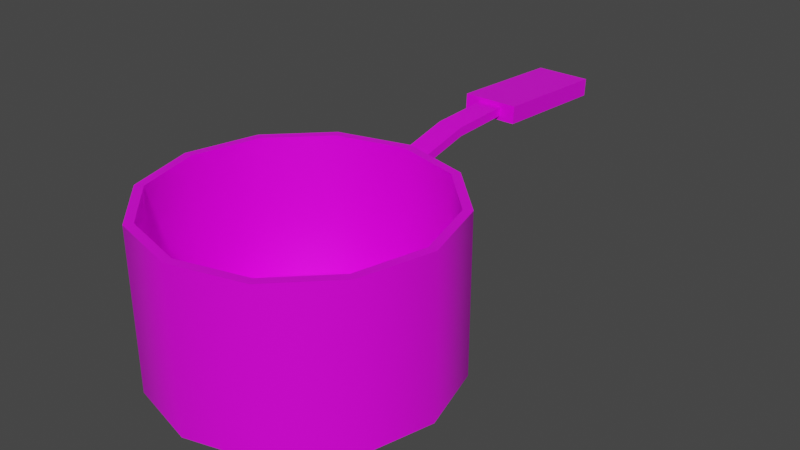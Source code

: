 # Source: prop-pot.blend  (saved by Blender 2.93.20; exported with 4.5.12 LTS)
import bpy
from mathutils import Matrix  # noqa: F401  (used for matrix-valued properties, if any)

bpy.ops.wm.read_factory_settings(use_empty=True)
scene = bpy.context.scene
scene.name = 'Scene'

# ---- collections
col_collection = bpy.data.collections.new('Collection'); scene.collection.children.link(col_collection)

# ---- images (referenced by path relative to the original .blend; pixels are not part of the script)
import os
ASSET_DIR = os.environ.get("B2B_ASSET_DIR", "")  # directory of the original .blend (textures are referenced by path, not embedded)
HERE = os.path.dirname(os.path.abspath(__file__))  # packed textures are extracted next to this script under _unpacked/

def load_image(name, relpath, width, height, colorspace="sRGB"):
    """Load a texture the original file referenced (path relative to the .blend, or extracted next to this script)."""
    p = next((c for c in (os.path.join(HERE, relpath), os.path.join(ASSET_DIR, relpath)) if relpath and os.path.exists(c)), "")
    if p:
        img = bpy.data.images.load(p, check_existing=True)
        img.name = name
    else:  # same state as the original file: an image datablock whose file is absent (Cycles renders it pink)
        img = bpy.data.images.new(name, width, height)
        img.source = "FILE"
        img.filepath = "//" + (relpath or name)
    img.colorspace_settings.name = colorspace
    return img
img_metal_png = load_image('metal.png', 'metal.png', 1024, 1024, 'sRGB')

# ---- materials (node trees are filled in below, after node groups)
mat_metal = bpy.data.materials.new('Metal')
mat_metal.alpha_threshold = 0.0
mat_metal.line_color = (0.0, 0.0, 0.0, 1.0)

# ---- material node trees
mat_metal.use_nodes = True; mat_metal.node_tree.nodes.clear()
_N = mat_metal.node_tree.nodes; _L = mat_metal.node_tree.links
n0 = _N.new('ShaderNodeOutputMaterial'); n0.name = 'Material Output'; n0.location = (300, 300)
n1 = _N.new('ShaderNodeBsdfPrincipled'); n1.name = 'Principled BSDF'; n1.location = (10, 300)
n1.distribution = 'GGX'
n1.subsurface_method = 'BURLEY'
n1.inputs[2].default_value = 0.4
n1.inputs[3].default_value = 1.45
n1.inputs[27].default_value = (0.0, 0.0, 0.0, 1.0)
n1.inputs[28].default_value = 1.0
n2 = _N.new('ShaderNodeTexImage'); n2.name = 'Image Texture'; n2.location = (-280, 280)
n2.image = img_metal_png
_L.new(n1.outputs[0], n0.inputs[0])
_L.new(n2.outputs[0], n1.inputs[0])
n0.is_active_output = True

# ---- world
world_world = bpy.data.worlds.new('World'); scene.world = world_world
world_world.use_nodes = True; world_world.node_tree.nodes.clear()
_N = world_world.node_tree.nodes; _L = world_world.node_tree.links
n0 = _N.new('ShaderNodeOutputWorld'); n0.name = 'World Output'; n0.location = (300, 300)
n1 = _N.new('ShaderNodeBackground'); n1.name = 'Background'; n1.location = (10, 300)
n1.inputs[0].default_value = (0.05088, 0.05088, 0.05088, 1.0)
_L.new(n1.outputs[0], n0.inputs[0])
n0.is_active_output = True
world_world.color = (0.05088, 0.05088, 0.05088)
world_world.use_sun_shadow = False
world_world.sun_shadow_jitter_overblur = 0.0

# ---- meshes
me_prop_pot = bpy.data.meshes.new('prop-pot')
me_prop_pot.from_pydata([(0.0, -7.868e-09, -0.18), (-0.09, -6.814e-09, -0.1559), (-0.1559, -3.934e-09, -0.09), (-0.18, 3.439e-16, 7.868e-09), (-0.1559, 3.934e-09, 0.09), (-0.09, 6.814e-09, 0.1559), (1.574e-08, 7.868e-09, 0.18), (0.09, 6.814e-09, 0.1559), (0.1559, 3.934e-09, 0.09), (0.18, -9.383e-17, -2.146e-09), (0.1559, -3.934e-09, -0.09), (0.09, -6.814e-09, -0.1559), (-5.146e-10, 0.2, -0.1689), (-0.08444, 0.2, -0.1463), (-0.1463, 0.2, -0.08444), (-0.1689, 0.2, -1.732e-09), (-0.1463, 0.2, 0.08444), (-0.08444, 0.2, 0.1463), (1.522e-08, 0.2, 0.1689), (0.08444, 0.2, 0.1463), (0.1463, 0.2, 0.08444), (0.1689, 0.2, -1.089e-08), (0.1463, 0.2, -0.08444), (0.08444, 0.2, -0.1463), (-0.09, 0.2, -0.1559), (0.0, 0.2, -0.18), (-0.1559, 0.2, -0.09), (-0.18, 0.2, -8.742e-10), (-0.1559, 0.2, 0.09), (-0.09, 0.2, 0.1559), (1.574e-08, 0.2, 0.18), (0.09, 0.2, 0.1559), (0.1559, 0.2, 0.09), (0.18, 0.2, -1.089e-08), (0.1559, 0.2, -0.09), (0.09, 0.2, -0.1559), (-1.149e-08, 0.01662, -0.1689), (-0.08444, 0.01662, -0.1463), (-0.1463, 0.01662, -0.08444), (-0.1689, 0.01662, 6.284e-09), (-0.1463, 0.01662, 0.08444), (-0.08444, 0.01662, 0.1463), (4.243e-09, 0.01662, 0.1689), (0.08444, 0.01662, 0.1463), (0.1463, 0.01662, 0.08444), (0.1689, 0.01662, -2.873e-09), (0.1463, 0.01662, -0.08444), (0.08444, 0.01662, -0.1463), (-0.01555, 0.1858, -0.1823), (0.01555, 0.1858, -0.1823), (-0.07511, 0.192, -0.1558), (4.252e-09, 0.192, -0.1761), (0.07511, 0.192, -0.1558), (-0.07511, 0.1533, -0.1558), (4.252e-09, 0.1533, -0.1761), (0.07511, 0.1533, -0.1558), (-0.0781, 0.192, -0.1693), (5.196e-09, 0.192, -0.1915), (0.0781, 0.192, -0.1693), (-0.0781, 0.1533, -0.1693), (5.196e-09, 0.1533, -0.1915), (0.0781, 0.1533, -0.1693), (-0.01555, 0.2039, -0.3349), (0.01555, 0.2039, -0.3349), (-0.01555, 0.1746, -0.1823), (0.01555, 0.1746, -0.1823), (-0.01555, 0.1927, -0.3342), (0.01555, 0.1927, -0.3342), (-0.03561, 0.2094, -0.3353), (0.03561, 0.2094, -0.3353), (-0.03561, 0.1871, -0.3339), (0.03561, 0.1871, -0.3339), (-0.03561, 0.1987, -0.5027), (0.03561, 0.1987, -0.5027), (-0.03561, 0.1764, -0.5013), (0.03561, 0.1764, -0.5013), (0.01555, 0.202, -0.2545), (-0.01555, 0.202, -0.2545), (0.01555, 0.1908, -0.2552), (-0.01555, 0.1908, -0.2552), (0.04906, 0.1609, -0.1768), (0.04906, 0.1844, -0.1768), (0.0717, 0.1609, -0.1704), (0.0717, 0.1844, -0.1704), (0.0632, 0.1726, -0.1837), (-0.05047, 0.1609, -0.1768), (-0.05047, 0.1844, -0.1768), (-0.0731, 0.1609, -0.1704), (-0.0731, 0.1844, -0.1704), (-0.0646, 0.1726, -0.1837)], [], [(1, 0, 11, 10, 9, 8, 7, 6, 5, 4, 3, 2), (17, 18, 42, 41), (1, 2, 26, 24), (8, 9, 33, 32), (5, 6, 30, 29), (2, 3, 27, 26), (9, 10, 34, 33), (6, 7, 31, 30), (3, 4, 28, 27), (10, 11, 35, 34), (0, 1, 24, 25), (7, 8, 32, 31), (4, 5, 29, 28), (11, 0, 25, 35), (13, 12, 25, 24), (14, 13, 24, 26), (15, 14, 26, 27), (16, 15, 27, 28), (17, 16, 28, 29), (18, 17, 29, 30), (19, 18, 30, 31), (20, 19, 31, 32), (21, 20, 32, 33), (22, 21, 33, 34), (23, 22, 34, 35), (12, 23, 35, 25), (37, 38, 39, 40, 41, 42, 43, 44, 45, 46, 47, 36), (14, 15, 39, 38), (21, 22, 46, 45), (18, 19, 43, 42), (15, 16, 40, 39), (22, 23, 47, 46), (12, 13, 37, 36), (19, 20, 44, 43), (16, 17, 41, 40), (23, 12, 36, 47), (13, 14, 38, 37), (20, 21, 45, 44), (57, 58, 61, 60), (56, 57, 60, 59), (53, 50, 56, 59), (52, 55, 61, 58), (54, 53, 59, 60), (50, 51, 57, 56), (55, 54, 60, 61), (51, 52, 58, 57), (76, 63, 62, 77), (78, 79, 66, 67), (76, 49, 65, 78), (68, 70, 71, 69), (77, 62, 66, 79), (72, 73, 75, 74), (70, 68, 72, 74), (71, 70, 74, 75), (69, 71, 75, 73), (68, 69, 73, 72), (48, 77, 79, 64), (63, 76, 78, 67), (65, 64, 79, 78), (49, 76, 77, 48), (80, 81, 84), (84, 83, 82), (82, 83, 81, 80), (84, 82, 80), (84, 81, 83), (85, 89, 86), (89, 87, 88), (87, 85, 86, 88), (89, 85, 87), (89, 88, 86)])
me_prop_pot.polygons.foreach_set('use_smooth', [1, 1, 1, 1, 1, 1, 1, 1, 1, 1, 1, 1, 1, 1, 1, 1, 1, 1, 1, 1, 1, 1, 1, 1, 1, 1, 1, 1, 1, 1, 1, 1, 1, 1, 1, 1, 1, 1, 1, 1, 0, 0, 0, 0, 0, 0, 1, 1, 1, 0, 1, 0, 0, 0, 0, 0, 1, 1, 1, 1, 0, 0, 0, 0, 0, 0, 0, 0, 0, 0])
_k = set([(0, 1), (0, 11), (1, 2), (2, 3), (3, 4), (4, 5), (5, 6), (6, 7), (7, 8), (8, 9), (9, 10), (10, 11), (12, 13), (12, 23), (13, 14), (14, 15), (15, 16), (16, 17), (17, 18), (18, 19), (19, 20), (20, 21), (21, 22), (22, 23), (24, 25), (24, 26), (25, 35), (26, 27), (27, 28), (28, 29), (29, 30), (30, 31), (31, 32), (32, 33), (33, 34), (34, 35), (36, 37), (36, 47), (37, 38), (38, 39), (39, 40), (40, 41), (41, 42), (42, 43), (43, 44), (44, 45), (45, 46), (46, 47), (48, 77), (49, 76), (56, 57), (56, 59), (57, 58), (58, 61), (59, 60), (60, 61), (62, 77), (63, 76), (64, 79), (65, 78), (66, 79), (67, 78)])
me_prop_pot.attributes.new('sharp_edge', 'BOOLEAN', 'EDGE').data.foreach_set('value', [ (min(e.vertices), max(e.vertices)) in _k for e in me_prop_pot.edges])
_uv = me_prop_pot.uv_layers.new(name='UVMap')
_uv.uv.foreach_set('vector', [0.613, 0.5807, 0.5409, 0.6224, 0.4576, 0.6224, 0.3854, 0.5807, 0.3438, 0.5086, 0.3438, 0.4253, 0.3854, 0.3532, 0.4576, 0.3115, 0.5409, 0.3115, 0.613, 0.3532, 0.6547, 0.4253, 0.6547, 0.5086, 0.1794, 0.7817, 0.1794, 0.7036, 0.3434, 0.7036, 0.3434, 0.7817, 0.179, 0.8332, 0.179, 0.9165, 0.0002113, 0.9165, 0.0002113, 0.8332, 0.179, 0.4167, 0.179, 0.5, 0.0002113, 0.5, 0.0002114, 0.4167, 0.179, 0.1668, 0.179, 0.2501, 0.0002114, 0.2501, 0.0002114, 0.1668, 0.179, 0.9165, 0.179, 0.9998, 0.0002113, 0.9998, 0.0002113, 0.9165, 0.179, 0.5, 0.179, 0.5833, 0.0002113, 0.5833, 0.0002113, 0.5, 0.179, 0.2501, 0.179, 0.3334, 0.0002114, 0.3334, 0.0002114, 0.2501, 0.179, 0.0002114, 0.179, 0.08351, 0.0002114, 0.08351, 0.0002114, 0.0002113, 0.179, 0.5833, 0.179, 0.6666, 0.0002113, 0.6666, 0.0002113, 0.5833, 0.179, 0.7499, 0.179, 0.8332, 0.0002113, 0.8332, 0.0002113, 0.7499, 0.179, 0.3334, 0.179, 0.4167, 0.0002114, 0.4167, 0.0002114, 0.3334, 0.179, 0.08351, 0.179, 0.1668, 0.0002114, 0.1668, 0.0002114, 0.08351, 0.179, 0.6666, 0.179, 0.7499, 0.0002113, 0.7499, 0.0002113, 0.6666, 0.5383, 0.3015, 0.606, 0.2624, 0.613, 0.2694, 0.5409, 0.3111, 0.4602, 0.3015, 0.5383, 0.3015, 0.5409, 0.3111, 0.4576, 0.3111, 0.3925, 0.2624, 0.4602, 0.3015, 0.4576, 0.3111, 0.3854, 0.2694, 0.3534, 0.1947, 0.3925, 0.2624, 0.3854, 0.2694, 0.3438, 0.1973, 0.3534, 0.1166, 0.3534, 0.1947, 0.3438, 0.1973, 0.3438, 0.114, 0.3925, 0.04889, 0.3534, 0.1166, 0.3438, 0.114, 0.3854, 0.04186, 0.4602, 0.009814, 0.3925, 0.04889, 0.3854, 0.04186, 0.4576, 0.0002113, 0.5383, 0.009814, 0.4602, 0.009814, 0.4576, 0.0002113, 0.5409, 0.0002115, 0.606, 0.04889, 0.5383, 0.009814, 0.5409, 0.0002115, 0.613, 0.04186, 0.6451, 0.1166, 0.606, 0.04889, 0.613, 0.04186, 0.6547, 0.114, 0.6451, 0.1947, 0.6451, 0.1166, 0.6547, 0.114, 0.6547, 0.1973, 0.606, 0.2624, 0.6451, 0.1947, 0.6547, 0.1973, 0.613, 0.2694, 0.4506, 0.6228, 0.5287, 0.6228, 0.5964, 0.6619, 0.6355, 0.7296, 0.6355, 0.8077, 0.5964, 0.8754, 0.5287, 0.9145, 0.4506, 0.9145, 0.3829, 0.8754, 0.3438, 0.8077, 0.3438, 0.7296, 0.3829, 0.6619, 0.1794, 0.07836, 0.1794, 0.0002113, 0.3434, 0.0002115, 0.3434, 0.07836, 0.1794, 0.4691, 0.1794, 0.391, 0.3434, 0.391, 0.3434, 0.4691, 0.1794, 0.7036, 0.1794, 0.6254, 0.3434, 0.6254, 0.3434, 0.7036, 0.1794, 0.938, 0.1794, 0.8599, 0.3434, 0.8599, 0.3434, 0.938, 0.1794, 0.391, 0.1794, 0.3128, 0.3434, 0.3128, 0.3434, 0.391, 0.1794, 0.2347, 0.1794, 0.1565, 0.3434, 0.1565, 0.3434, 0.2347, 0.1794, 0.6254, 0.1794, 0.5473, 0.3434, 0.5473, 0.3434, 0.6254, 0.1794, 0.8599, 0.1794, 0.7817, 0.3434, 0.7817, 0.3434, 0.8599, 0.1794, 0.3128, 0.1794, 0.2347, 0.3434, 0.2347, 0.3434, 0.3128, 0.1794, 0.1565, 0.1794, 0.07836, 0.3434, 0.07836, 0.3434, 0.1565, 0.1794, 0.5473, 0.1794, 0.4691, 0.3434, 0.4691, 0.3434, 0.5473, 0.7022, 0.08379, 0.7057, 0.155, 0.6675, 0.1547, 0.6714, 0.08512, 0.706, 0.01421, 0.7022, 0.08379, 0.6714, 0.08512, 0.6678, 0.01388, 0.6679, 0.0002113, 0.7062, 0.0005431, 0.706, 0.01421, 0.6678, 0.01388, 0.7056, 0.1687, 0.6674, 0.1684, 0.6675, 0.1547, 0.7057, 0.155, 0.6582, 0.08509, 0.6551, 0.01383, 0.6678, 0.01388, 0.6714, 0.08512, 0.7185, 0.01418, 0.7153, 0.08381, 0.7022, 0.08379, 0.706, 0.01421, 0.6551, 0.1547, 0.6582, 0.08509, 0.6714, 0.08512, 0.6675, 0.1547, 0.7153, 0.08381, 0.7185, 0.1551, 0.7057, 0.155, 0.7022, 0.08379, 0.6665, 0.2407, 0.6654, 0.1691, 0.6943, 0.1691, 0.6934, 0.2404, 0.7313, 0.241, 0.7033, 0.2411, 0.7046, 0.1702, 0.7318, 0.1705, 0.6665, 0.2407, 0.6654, 0.3062, 0.6555, 0.3082, 0.6566, 0.2414, 0.7195, 0.7928, 0.7195, 0.8127, 0.6559, 0.8127, 0.6559, 0.7928, 0.6934, 0.2404, 0.6943, 0.1691, 0.7046, 0.1702, 0.7033, 0.2411, 0.7395, 0.6228, 0.8032, 0.6228, 0.8032, 0.6428, 0.7395, 0.6428, 0.7395, 0.7928, 0.7195, 0.7928, 0.7195, 0.6428, 0.7395, 0.6428, 0.8032, 0.7928, 0.7395, 0.7928, 0.7395, 0.6428, 0.8032, 0.6428, 0.6559, 0.7928, 0.6359, 0.7928, 0.6359, 0.6428, 0.6559, 0.6428, 0.7195, 0.7928, 0.6559, 0.7928, 0.6559, 0.6428, 0.7195, 0.6428, 0.6942, 0.3063, 0.6934, 0.2404, 0.7033, 0.2411, 0.7038, 0.3083, 0.6654, 0.1691, 0.6665, 0.2407, 0.6566, 0.2414, 0.6551, 0.1702, 0.7318, 0.3081, 0.7038, 0.3083, 0.7033, 0.2411, 0.7313, 0.241, 0.6654, 0.3062, 0.6665, 0.2407, 0.6934, 0.2404, 0.6942, 0.3063, 0.375, 0.0, 0.625, 0.0, 0.375, 0.25, 0.625, 0.5, 0.625, 0.75, 0.375, 0.75, 0.375, 0.75, 0.625, 0.75, 0.625, 1.0, 0.375, 1.0, 0.375, 0.5, 0.375, 0.75, 0.125, 0.75, 0.875, 0.5, 0.875, 0.75, 0.625, 0.75, 0.375, 0.0, 0.375, 0.25, 0.625, 0.0, 0.625, 0.5, 0.375, 0.75, 0.625, 0.75, 0.375, 0.75, 0.375, 1.0, 0.625, 1.0, 0.625, 0.75, 0.375, 0.5, 0.125, 0.75, 0.375, 0.75, 0.875, 0.5, 0.625, 0.75, 0.875, 0.75])
me_prop_pot.materials.append(mat_metal)
me_prop_pot.use_remesh_fix_poles = True
me_prop_pot.use_remesh_preserve_attributes = False
me_prop_pot.update()

# ---- objects
ob_prop_pot = bpy.data.objects.new('prop-pot', me_prop_pot)

# ---- transforms, parenting, visibility, modifiers, constraints
ob_prop_pot.location = (0.0, 0.0, 0.0)
ob_prop_pot.rotation_euler = (1.571, -0.0, 0.0)
_m = ob_prop_pot.modifiers.new('EdgeSplit', 'EDGE_SPLIT')
_m.use_edge_angle = False

# ---- collection membership
col_collection.objects.link(ob_prop_pot)

# ---- scene / render settings (as saved in the file)
scene.frame_start = 1; scene.frame_end = 250; scene.frame_set(1)
scene.render.engine = 'CYCLES'
scene.cycles.use_denoising = False
scene.cycles.samples = 128
scene.cycles.sampling_pattern = 'TABULATED_SOBOL'
scene.cycles.use_adaptive_sampling = False
scene.cycles.use_light_tree = False
scene.view_settings.view_transform = 'Filmic'
bpy.context.view_layer.update()

# ---- added for rendering (the .blend has no active camera and no usable light): camera, sun
cam_auto = bpy.data.cameras.new('AutoCamera')
cam_auto.lens = 50.0
cam_auto.sensor_width = 36.0
cam_auto.clip_end = 1000.0
ob_auto_camera = bpy.data.objects.new('AutoCamera', cam_auto)
scene.collection.objects.link(ob_auto_camera)
ob_auto_camera.location = (0.739932, -0.726552, 0.696647)
ob_auto_camera.rotation_euler = (1.09748, -7.21219e-08, 0.694738)
scene.camera = ob_auto_camera
light_auto_sun = bpy.data.lights.new('AutoSun', 'SUN')
light_auto_sun.energy = 3.0
light_auto_sun.angle = 0.0523599
ob_auto_sun = bpy.data.objects.new('AutoSun', light_auto_sun)
scene.collection.objects.link(ob_auto_sun)
ob_auto_sun.rotation_euler = (0.872665, 0.174533, 0.523599)
bpy.context.view_layer.update()
